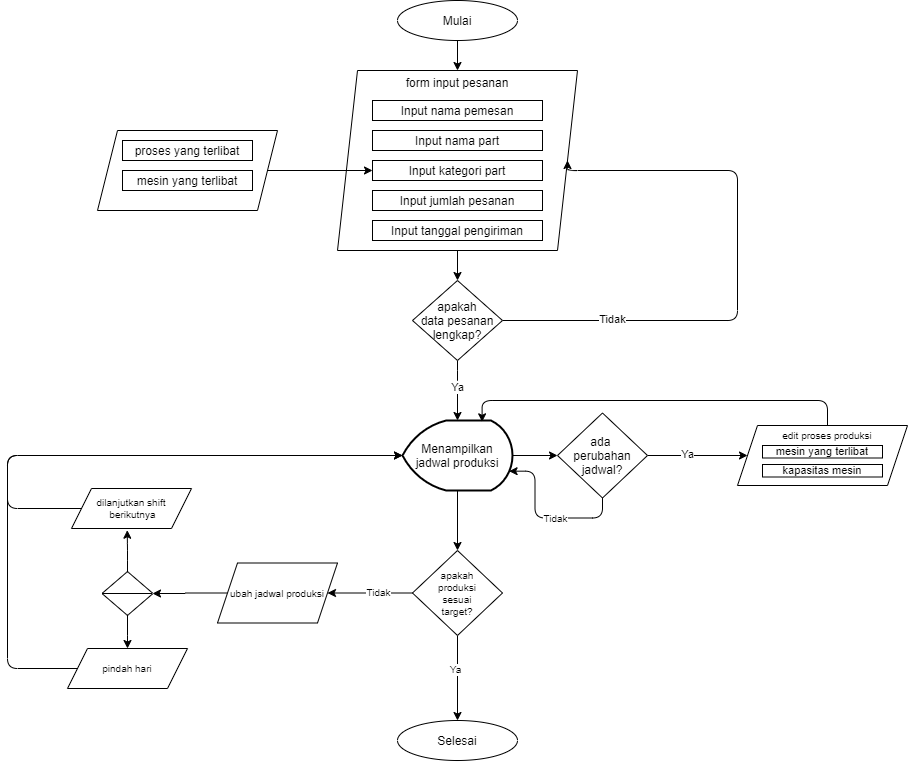

The diagram above was exported from draw.io. Its source (the exported page's mxGraphModel, read from the mxfile embedded in the PNG):
<mxGraphModel dx="1568" dy="370" grid="1" gridSize="10" guides="1" tooltips="1" connect="1" arrows="1" fold="1" page="1" pageScale="1" pageWidth="850" pageHeight="1100" math="0" shadow="0">
  <root>
    <mxCell id="0" />
    <mxCell id="1" parent="0" />
    <mxCell id="4JD4ZOH5eFtgsNLSu0Tw-9" style="edgeStyle=orthogonalEdgeStyle;rounded=0;orthogonalLoop=1;jettySize=auto;html=1;entryX=0.5;entryY=0;entryDx=0;entryDy=0;" edge="1" parent="1" source="4JD4ZOH5eFtgsNLSu0Tw-1" target="4JD4ZOH5eFtgsNLSu0Tw-2">
      <mxGeometry relative="1" as="geometry" />
    </mxCell>
    <mxCell id="4JD4ZOH5eFtgsNLSu0Tw-1" value="Mulai" style="ellipse;whiteSpace=wrap;html=1;" vertex="1" parent="1">
      <mxGeometry x="310" y="10" width="120" height="40" as="geometry" />
    </mxCell>
    <mxCell id="4JD4ZOH5eFtgsNLSu0Tw-11" style="edgeStyle=orthogonalEdgeStyle;rounded=0;orthogonalLoop=1;jettySize=auto;html=1;entryX=0.5;entryY=0;entryDx=0;entryDy=0;" edge="1" parent="1" source="4JD4ZOH5eFtgsNLSu0Tw-2" target="4JD4ZOH5eFtgsNLSu0Tw-10">
      <mxGeometry relative="1" as="geometry" />
    </mxCell>
    <mxCell id="4JD4ZOH5eFtgsNLSu0Tw-2" value="" style="shape=parallelogram;perimeter=parallelogramPerimeter;whiteSpace=wrap;html=1;fixedSize=1;" vertex="1" parent="1">
      <mxGeometry x="250" y="80" width="240" height="180" as="geometry" />
    </mxCell>
    <mxCell id="4JD4ZOH5eFtgsNLSu0Tw-3" value="Input nama pemesan" style="rounded=0;whiteSpace=wrap;html=1;" vertex="1" parent="1">
      <mxGeometry x="285" y="110" width="170" height="20" as="geometry" />
    </mxCell>
    <mxCell id="4JD4ZOH5eFtgsNLSu0Tw-5" value="Input nama part" style="rounded=0;whiteSpace=wrap;html=1;" vertex="1" parent="1">
      <mxGeometry x="285" y="140" width="170" height="20" as="geometry" />
    </mxCell>
    <mxCell id="4JD4ZOH5eFtgsNLSu0Tw-6" value="Input kategori part" style="rounded=0;whiteSpace=wrap;html=1;" vertex="1" parent="1">
      <mxGeometry x="285" y="170" width="170" height="20" as="geometry" />
    </mxCell>
    <mxCell id="4JD4ZOH5eFtgsNLSu0Tw-7" value="Input jumlah pesanan" style="rounded=0;whiteSpace=wrap;html=1;" vertex="1" parent="1">
      <mxGeometry x="285" y="200" width="170" height="20" as="geometry" />
    </mxCell>
    <mxCell id="4JD4ZOH5eFtgsNLSu0Tw-8" value="Input tanggal pengiriman" style="rounded=0;whiteSpace=wrap;html=1;" vertex="1" parent="1">
      <mxGeometry x="285" y="230" width="170" height="20" as="geometry" />
    </mxCell>
    <mxCell id="4JD4ZOH5eFtgsNLSu0Tw-12" style="edgeStyle=orthogonalEdgeStyle;rounded=1;orthogonalLoop=1;jettySize=auto;html=1;entryX=1;entryY=0.5;entryDx=0;entryDy=0;" edge="1" parent="1" source="4JD4ZOH5eFtgsNLSu0Tw-10" target="4JD4ZOH5eFtgsNLSu0Tw-2">
      <mxGeometry relative="1" as="geometry">
        <mxPoint x="620" y="200" as="targetPoint" />
        <Array as="points">
          <mxPoint x="650" y="330" />
          <mxPoint x="650" y="180" />
        </Array>
      </mxGeometry>
    </mxCell>
    <mxCell id="4JD4ZOH5eFtgsNLSu0Tw-13" value="Tidak" style="edgeLabel;html=1;align=center;verticalAlign=middle;resizable=0;points=[];" vertex="1" connectable="0" parent="4JD4ZOH5eFtgsNLSu0Tw-12">
      <mxGeometry x="-0.6094" y="1" relative="1" as="geometry">
        <mxPoint as="offset" />
      </mxGeometry>
    </mxCell>
    <mxCell id="4JD4ZOH5eFtgsNLSu0Tw-15" style="edgeStyle=orthogonalEdgeStyle;rounded=1;orthogonalLoop=1;jettySize=auto;html=1;" edge="1" parent="1" source="4JD4ZOH5eFtgsNLSu0Tw-10" target="4JD4ZOH5eFtgsNLSu0Tw-14">
      <mxGeometry relative="1" as="geometry">
        <Array as="points">
          <mxPoint x="370" y="390" />
          <mxPoint x="370" y="390" />
        </Array>
      </mxGeometry>
    </mxCell>
    <mxCell id="4JD4ZOH5eFtgsNLSu0Tw-17" value="Ya" style="edgeLabel;html=1;align=center;verticalAlign=middle;resizable=0;points=[];" vertex="1" connectable="0" parent="4JD4ZOH5eFtgsNLSu0Tw-15">
      <mxGeometry x="-0.3154" y="-1" relative="1" as="geometry">
        <mxPoint x="1" y="6" as="offset" />
      </mxGeometry>
    </mxCell>
    <mxCell id="4JD4ZOH5eFtgsNLSu0Tw-10" value="apakah&lt;br&gt;data pesanan&lt;br&gt;lengkap?" style="rhombus;whiteSpace=wrap;html=1;" vertex="1" parent="1">
      <mxGeometry x="325" y="290" width="90" height="80" as="geometry" />
    </mxCell>
    <mxCell id="4JD4ZOH5eFtgsNLSu0Tw-23" style="edgeStyle=orthogonalEdgeStyle;rounded=1;orthogonalLoop=1;jettySize=auto;html=1;entryX=0;entryY=0.5;entryDx=0;entryDy=0;" edge="1" parent="1" source="4JD4ZOH5eFtgsNLSu0Tw-14" target="4JD4ZOH5eFtgsNLSu0Tw-22">
      <mxGeometry relative="1" as="geometry" />
    </mxCell>
    <mxCell id="4JD4ZOH5eFtgsNLSu0Tw-38" style="edgeStyle=orthogonalEdgeStyle;rounded=1;orthogonalLoop=1;jettySize=auto;html=1;fontSize=11;" edge="1" parent="1" source="4JD4ZOH5eFtgsNLSu0Tw-14" target="4JD4ZOH5eFtgsNLSu0Tw-37">
      <mxGeometry relative="1" as="geometry" />
    </mxCell>
    <mxCell id="4JD4ZOH5eFtgsNLSu0Tw-14" value="Menampilkan&lt;br&gt;jadwal produksi" style="strokeWidth=2;html=1;shape=mxgraph.flowchart.display;whiteSpace=wrap;" vertex="1" parent="1">
      <mxGeometry x="315" y="430" width="110" height="70" as="geometry" />
    </mxCell>
    <mxCell id="4JD4ZOH5eFtgsNLSu0Tw-19" style="edgeStyle=orthogonalEdgeStyle;rounded=1;orthogonalLoop=1;jettySize=auto;html=1;" edge="1" parent="1" source="4JD4ZOH5eFtgsNLSu0Tw-18" target="4JD4ZOH5eFtgsNLSu0Tw-6">
      <mxGeometry relative="1" as="geometry" />
    </mxCell>
    <mxCell id="4JD4ZOH5eFtgsNLSu0Tw-18" value="" style="shape=parallelogram;perimeter=parallelogramPerimeter;whiteSpace=wrap;html=1;fixedSize=1;" vertex="1" parent="1">
      <mxGeometry x="10" y="140" width="180" height="80" as="geometry" />
    </mxCell>
    <mxCell id="4JD4ZOH5eFtgsNLSu0Tw-20" value="proses yang terlibat" style="rounded=0;whiteSpace=wrap;html=1;" vertex="1" parent="1">
      <mxGeometry x="35" y="150" width="130" height="20" as="geometry" />
    </mxCell>
    <mxCell id="4JD4ZOH5eFtgsNLSu0Tw-21" value="mesin yang terlibat" style="rounded=0;whiteSpace=wrap;html=1;" vertex="1" parent="1">
      <mxGeometry x="35" y="180" width="130" height="20" as="geometry" />
    </mxCell>
    <mxCell id="4JD4ZOH5eFtgsNLSu0Tw-29" style="edgeStyle=orthogonalEdgeStyle;rounded=1;orthogonalLoop=1;jettySize=auto;html=1;entryX=0;entryY=0.5;entryDx=0;entryDy=0;" edge="1" parent="1" source="4JD4ZOH5eFtgsNLSu0Tw-22" target="4JD4ZOH5eFtgsNLSu0Tw-27">
      <mxGeometry relative="1" as="geometry" />
    </mxCell>
    <mxCell id="4JD4ZOH5eFtgsNLSu0Tw-30" value="Ya" style="edgeLabel;html=1;align=center;verticalAlign=middle;resizable=0;points=[];" vertex="1" connectable="0" parent="4JD4ZOH5eFtgsNLSu0Tw-29">
      <mxGeometry x="-0.2086" y="1" relative="1" as="geometry">
        <mxPoint as="offset" />
      </mxGeometry>
    </mxCell>
    <mxCell id="4JD4ZOH5eFtgsNLSu0Tw-56" style="edgeStyle=orthogonalEdgeStyle;rounded=1;orthogonalLoop=1;jettySize=auto;html=1;fontSize=10;exitX=0.5;exitY=1;exitDx=0;exitDy=0;entryX=0.969;entryY=0.724;entryDx=0;entryDy=0;entryPerimeter=0;" edge="1" parent="1" source="4JD4ZOH5eFtgsNLSu0Tw-22" target="4JD4ZOH5eFtgsNLSu0Tw-14">
      <mxGeometry relative="1" as="geometry">
        <mxPoint x="460" y="520" as="targetPoint" />
      </mxGeometry>
    </mxCell>
    <mxCell id="4JD4ZOH5eFtgsNLSu0Tw-57" value="Tidak" style="edgeLabel;html=1;align=center;verticalAlign=middle;resizable=0;points=[];fontSize=10;" vertex="1" connectable="0" parent="4JD4ZOH5eFtgsNLSu0Tw-56">
      <mxGeometry x="-0.1617" relative="1" as="geometry">
        <mxPoint as="offset" />
      </mxGeometry>
    </mxCell>
    <mxCell id="4JD4ZOH5eFtgsNLSu0Tw-22" value="ada &lt;br&gt;perubahan jadwal?" style="rhombus;whiteSpace=wrap;html=1;" vertex="1" parent="1">
      <mxGeometry x="470" y="422.5" width="90" height="85" as="geometry" />
    </mxCell>
    <mxCell id="4JD4ZOH5eFtgsNLSu0Tw-24" value="Selesai" style="ellipse;whiteSpace=wrap;html=1;" vertex="1" parent="1">
      <mxGeometry x="310" y="730" width="120" height="40" as="geometry" />
    </mxCell>
    <mxCell id="4JD4ZOH5eFtgsNLSu0Tw-27" value="" style="shape=parallelogram;perimeter=parallelogramPerimeter;whiteSpace=wrap;html=1;fixedSize=1;" vertex="1" parent="1">
      <mxGeometry x="650" y="435" width="170" height="60" as="geometry" />
    </mxCell>
    <mxCell id="4JD4ZOH5eFtgsNLSu0Tw-28" value="form input pesanan" style="text;html=1;strokeColor=none;fillColor=none;align=center;verticalAlign=middle;whiteSpace=wrap;rounded=0;" vertex="1" parent="1">
      <mxGeometry x="315" y="82" width="110" height="20" as="geometry" />
    </mxCell>
    <mxCell id="4JD4ZOH5eFtgsNLSu0Tw-58" style="edgeStyle=orthogonalEdgeStyle;rounded=1;orthogonalLoop=1;jettySize=auto;html=1;entryX=0.724;entryY=0.019;entryDx=0;entryDy=0;entryPerimeter=0;fontSize=10;" edge="1" parent="1" source="4JD4ZOH5eFtgsNLSu0Tw-31" target="4JD4ZOH5eFtgsNLSu0Tw-14">
      <mxGeometry relative="1" as="geometry">
        <Array as="points">
          <mxPoint x="740" y="410" />
          <mxPoint x="395" y="410" />
        </Array>
      </mxGeometry>
    </mxCell>
    <mxCell id="4JD4ZOH5eFtgsNLSu0Tw-31" value="edit proses produksi" style="text;html=1;strokeColor=none;fillColor=none;align=center;verticalAlign=middle;whiteSpace=wrap;rounded=0;fontSize=10;" vertex="1" parent="1">
      <mxGeometry x="670" y="435" width="140" height="20" as="geometry" />
    </mxCell>
    <mxCell id="4JD4ZOH5eFtgsNLSu0Tw-32" value="mesin yang terlibat" style="rounded=0;whiteSpace=wrap;html=1;fontSize=11;" vertex="1" parent="1">
      <mxGeometry x="675" y="455" width="120" height="12.5" as="geometry" />
    </mxCell>
    <mxCell id="4JD4ZOH5eFtgsNLSu0Tw-33" value="kapasitas mesin" style="rounded=0;whiteSpace=wrap;html=1;fontSize=11;" vertex="1" parent="1">
      <mxGeometry x="675" y="474" width="120" height="12.5" as="geometry" />
    </mxCell>
    <mxCell id="4JD4ZOH5eFtgsNLSu0Tw-41" style="edgeStyle=orthogonalEdgeStyle;rounded=1;orthogonalLoop=1;jettySize=auto;html=1;fontSize=10;entryX=1;entryY=0.5;entryDx=0;entryDy=0;" edge="1" parent="1" source="4JD4ZOH5eFtgsNLSu0Tw-37" target="4JD4ZOH5eFtgsNLSu0Tw-43">
      <mxGeometry relative="1" as="geometry">
        <mxPoint x="80" y="465.0000000000001" as="targetPoint" />
      </mxGeometry>
    </mxCell>
    <mxCell id="4JD4ZOH5eFtgsNLSu0Tw-42" value="Tidak" style="edgeLabel;html=1;align=center;verticalAlign=middle;resizable=0;points=[];fontSize=10;" vertex="1" connectable="0" parent="4JD4ZOH5eFtgsNLSu0Tw-41">
      <mxGeometry x="-0.2335" y="-3" relative="1" as="geometry">
        <mxPoint x="-2" y="2" as="offset" />
      </mxGeometry>
    </mxCell>
    <mxCell id="4JD4ZOH5eFtgsNLSu0Tw-53" style="edgeStyle=orthogonalEdgeStyle;rounded=1;orthogonalLoop=1;jettySize=auto;html=1;fontSize=10;" edge="1" parent="1" source="4JD4ZOH5eFtgsNLSu0Tw-37" target="4JD4ZOH5eFtgsNLSu0Tw-24">
      <mxGeometry relative="1" as="geometry" />
    </mxCell>
    <mxCell id="4JD4ZOH5eFtgsNLSu0Tw-54" value="Ya" style="edgeLabel;html=1;align=center;verticalAlign=middle;resizable=0;points=[];fontSize=10;" vertex="1" connectable="0" parent="4JD4ZOH5eFtgsNLSu0Tw-53">
      <mxGeometry x="-0.2091" y="-2" relative="1" as="geometry">
        <mxPoint as="offset" />
      </mxGeometry>
    </mxCell>
    <mxCell id="4JD4ZOH5eFtgsNLSu0Tw-37" value="apakah&lt;br style=&quot;font-size: 10px;&quot;&gt;produksi&lt;br style=&quot;font-size: 10px;&quot;&gt;sesuai&lt;br style=&quot;font-size: 10px;&quot;&gt;target?" style="rhombus;whiteSpace=wrap;html=1;fontSize=10;" vertex="1" parent="1">
      <mxGeometry x="325" y="560" width="90" height="85" as="geometry" />
    </mxCell>
    <mxCell id="4JD4ZOH5eFtgsNLSu0Tw-45" style="edgeStyle=orthogonalEdgeStyle;rounded=1;orthogonalLoop=1;jettySize=auto;html=1;entryX=1;entryY=0.5;entryDx=0;entryDy=0;entryPerimeter=0;fontSize=10;" edge="1" parent="1" source="4JD4ZOH5eFtgsNLSu0Tw-43" target="4JD4ZOH5eFtgsNLSu0Tw-44">
      <mxGeometry relative="1" as="geometry" />
    </mxCell>
    <mxCell id="4JD4ZOH5eFtgsNLSu0Tw-43" value="ubah jadwal produksi" style="shape=parallelogram;perimeter=parallelogramPerimeter;whiteSpace=wrap;html=1;fixedSize=1;fontSize=10;" vertex="1" parent="1">
      <mxGeometry x="130" y="572.5" width="120" height="60" as="geometry" />
    </mxCell>
    <mxCell id="4JD4ZOH5eFtgsNLSu0Tw-49" style="edgeStyle=orthogonalEdgeStyle;rounded=1;orthogonalLoop=1;jettySize=auto;html=1;entryX=0.5;entryY=0;entryDx=0;entryDy=0;fontSize=10;" edge="1" parent="1" source="4JD4ZOH5eFtgsNLSu0Tw-44" target="4JD4ZOH5eFtgsNLSu0Tw-47">
      <mxGeometry relative="1" as="geometry" />
    </mxCell>
    <mxCell id="4JD4ZOH5eFtgsNLSu0Tw-50" style="edgeStyle=orthogonalEdgeStyle;rounded=1;orthogonalLoop=1;jettySize=auto;html=1;entryX=0.465;entryY=1.043;entryDx=0;entryDy=0;entryPerimeter=0;fontSize=10;" edge="1" parent="1" source="4JD4ZOH5eFtgsNLSu0Tw-44" target="4JD4ZOH5eFtgsNLSu0Tw-46">
      <mxGeometry relative="1" as="geometry" />
    </mxCell>
    <mxCell id="4JD4ZOH5eFtgsNLSu0Tw-44" value="" style="verticalLabelPosition=bottom;verticalAlign=top;html=1;shape=mxgraph.flowchart.sort;fontSize=10;" vertex="1" parent="1">
      <mxGeometry x="15" y="581.5" width="50" height="43" as="geometry" />
    </mxCell>
    <mxCell id="4JD4ZOH5eFtgsNLSu0Tw-59" style="edgeStyle=orthogonalEdgeStyle;rounded=1;orthogonalLoop=1;jettySize=auto;html=1;entryX=0;entryY=0.5;entryDx=0;entryDy=0;fontSize=10;exitX=0;exitY=0.5;exitDx=0;exitDy=0;entryPerimeter=0;" edge="1" parent="1" source="4JD4ZOH5eFtgsNLSu0Tw-46" target="4JD4ZOH5eFtgsNLSu0Tw-14">
      <mxGeometry relative="1" as="geometry">
        <Array as="points">
          <mxPoint x="-80" y="518" />
          <mxPoint x="-80" y="465" />
        </Array>
      </mxGeometry>
    </mxCell>
    <mxCell id="4JD4ZOH5eFtgsNLSu0Tw-46" value="dilanjutkan shift&lt;br&gt;&amp;nbsp;berikutnya" style="shape=parallelogram;perimeter=parallelogramPerimeter;whiteSpace=wrap;html=1;fixedSize=1;fontSize=10;" vertex="1" parent="1">
      <mxGeometry x="-16" y="498" width="120" height="40" as="geometry" />
    </mxCell>
    <mxCell id="4JD4ZOH5eFtgsNLSu0Tw-62" style="edgeStyle=orthogonalEdgeStyle;rounded=1;orthogonalLoop=1;jettySize=auto;html=1;entryX=0;entryY=0.5;entryDx=0;entryDy=0;entryPerimeter=0;fontSize=10;exitX=0;exitY=0.5;exitDx=0;exitDy=0;" edge="1" parent="1" source="4JD4ZOH5eFtgsNLSu0Tw-47" target="4JD4ZOH5eFtgsNLSu0Tw-14">
      <mxGeometry relative="1" as="geometry">
        <Array as="points">
          <mxPoint x="-80" y="678" />
          <mxPoint x="-80" y="465" />
        </Array>
      </mxGeometry>
    </mxCell>
    <mxCell id="4JD4ZOH5eFtgsNLSu0Tw-47" value="pindah hari" style="shape=parallelogram;perimeter=parallelogramPerimeter;whiteSpace=wrap;html=1;fixedSize=1;fontSize=10;" vertex="1" parent="1">
      <mxGeometry x="-20" y="658" width="120" height="40" as="geometry" />
    </mxCell>
  </root>
</mxGraphModel>